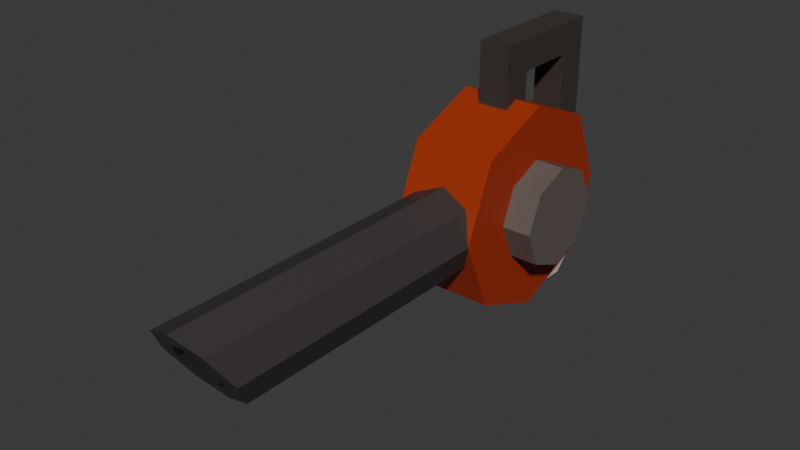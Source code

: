 # Source: leafblower.blend  (saved by Blender 5.1.29; exported with 4.5.12 LTS)
import bpy
from mathutils import Matrix  # noqa: F401  (used for matrix-valued properties, if any)

bpy.ops.wm.read_factory_settings(use_empty=True)
scene = bpy.context.scene
scene.name = 'Scene'

# ---- collections
col_collection = bpy.data.collections.new('Collection'); scene.collection.children.link(col_collection)

# ---- images (referenced by path relative to the original .blend; pixels are not part of the script)
import os
ASSET_DIR = os.environ.get("B2B_ASSET_DIR", "")  # directory of the original .blend (textures are referenced by path, not embedded)
HERE = os.path.dirname(os.path.abspath(__file__))  # packed textures are extracted next to this script under _unpacked/

def load_image(name, relpath, width, height, colorspace="sRGB"):
    """Load a texture the original file referenced (path relative to the .blend, or extracted next to this script)."""
    p = next((c for c in (os.path.join(HERE, relpath), os.path.join(ASSET_DIR, relpath)) if relpath and os.path.exists(c)), "")
    if p:
        img = bpy.data.images.load(p, check_existing=True)
        img.name = name
    else:  # same state as the original file: an image datablock whose file is absent (Cycles renders it pink)
        img = bpy.data.images.new(name, width, height)
        img.source = "FILE"
        img.filepath = "//" + (relpath or name)
    img.colorspace_settings.name = colorspace
    return img
img_worm_palette_png_003 = load_image('WORM-Palette.png.003', '_unpacked/WORM-Palette.52f920b4.png', 96, 96, 'sRGB')

# ---- materials (node trees are filled in below, after node groups)
mat_worm_003 = bpy.data.materials.new('WORM.003')
mat_worm_003.use_backface_culling_lightprobe_volume = False
mat_worm_003.use_transparent_shadow = False

# ---- material node trees
mat_worm_003.use_nodes = True; mat_worm_003.node_tree.nodes.clear()
_N = mat_worm_003.node_tree.nodes; _L = mat_worm_003.node_tree.links
n0 = _N.new('ShaderNodeBsdfPrincipled'); n0.name = 'Principled BSDF'; n0.location = (10, 300)
n0.distribution = 'GGX'
n0.subsurface_method = 'RANDOM_WALK_SKIN'
n0.inputs[3].default_value = 1.45
n0.inputs[27].default_value = (0.0, 0.0, 0.0, 1.0)
n0.inputs[28].default_value = 1.0
n1 = _N.new('ShaderNodeOutputMaterial'); n1.name = 'Material Output'; n1.location = (300, 300)
n2 = _N.new('ShaderNodeTexImage'); n2.name = 'Image Texture'; n2.location = (-393, 125)
n2.image = img_worm_palette_png_003
n2.interpolation = 'Closest'
_L.new(n0.outputs[0], n1.inputs[0])
_L.new(n2.outputs[0], n0.inputs[0])
n1.is_active_output = True

# ---- world
world_world = bpy.data.worlds.new('World'); scene.world = world_world
world_world.use_nodes = True; world_world.node_tree.nodes.clear()
_N = world_world.node_tree.nodes; _L = world_world.node_tree.links
n0 = _N.new('ShaderNodeOutputWorld'); n0.name = 'World Output'; n0.location = (200, 100)
n1 = _N.new('ShaderNodeBackground'); n1.name = 'Background'; n1.location = (-200, 100)
n1.inputs[0].default_value = (0.05088, 0.05088, 0.05088, 1.0)
_L.new(n1.outputs[0], n0.inputs[0])
n0.is_active_output = True
world_world.color = (0.05088, 0.05088, 0.05088)
world_world.sun_shadow_jitter_overblur = 0.0

# ---- meshes
me_leafblower_lod_1 = bpy.data.meshes.new('Leafblower-LOD-1')
me_leafblower_lod_1.from_pydata([(-0.1, -1.344e-08, 0.25), (0.1, 1.344e-08, 0.25), (-0.1, 0.25, 0.25), (0.1, 0.25, 0.25), (-0.1, 0.1768, 0.07322), (0.1, 0.1768, 0.07322), (-0.1, -2.436e-08, 1.033e-08), (0.1, 2.508e-09, 4.927e-08), (-0.1, -0.1768, 0.07322), (0.1, -0.1768, 0.07322), (-0.1, -0.25, 0.25), (0.1, -0.25, 0.25), (-0.1, -0.1768, 0.4268), (0.1, -0.1768, 0.4268), (-0.1, -1.045e-08, 0.5), (0.1, 1.642e-08, 0.5), (-0.1, 0.1768, 0.4268), (0.1, 0.1768, 0.4268), (-0.0375, -0.0375, 0.4804), (-0.0375, 0.0375, 0.4804), (-0.0375, 0.0375, 0.5554), (0.0375, -0.0375, 0.4804), (0.0375, 0.0375, 0.4804), (0.0375, 0.0375, 0.5554), (-0.0375, -0.0375, 0.6304), (0.0375, -0.0375, 0.6304), (0.0375, 0.1875, 0.5554), (0.0375, 0.2625, 0.6304), (-0.0375, 0.1875, 0.5554), (-0.0375, 0.2625, 0.6304), (-0.0375, 0.1875, 0.05238), (0.0375, 0.1875, 0.05238), (-0.0375, 0.2625, 0.05238), (0.0375, 0.2625, 0.05238), (-6.462e-08, -0.1212, 0.25), (-0.1, -0.9144, 0.25), (-0.1, -0.1212, 0.25), (-0.07071, -0.8704, 0.1793), (-0.07071, -0.1212, 0.1793), (8.846e-08, -0.8521, 0.15), (-4.077e-08, -0.1212, 0.15), (0.07071, -0.8704, 0.1793), (0.07071, -0.1212, 0.1793), (0.1, -0.9144, 0.25), (0.1, -0.1212, 0.25), (0.07071, -0.9584, 0.3207), (0.07071, -0.1212, 0.3207), (4.395e-08, -0.9767, 0.35), (-8.528e-08, -0.1212, 0.35), (-0.07071, -0.9584, 0.3207), (-0.07071, -0.1212, 0.3207), (-0.05637, -0.9144, 0.25), (-0.03986, -0.8896, 0.2101), (7.915e-08, -0.8793, 0.1936), (0.03986, -0.8896, 0.2101), (0.05637, -0.9144, 0.25), (0.03986, -0.9392, 0.2899), (5.274e-08, -0.9495, 0.3064), (-0.03986, -0.9392, 0.2899), (5.652e-08, -0.8596, 0.25), (-0.05637, -0.8596, 0.25), (-0.03986, -0.8348, 0.2101), (7.023e-08, -0.8245, 0.1936), (0.03986, -0.8348, 0.2101), (0.05637, -0.8596, 0.25), (0.03986, -0.8845, 0.2899), (4.382e-08, -0.8947, 0.3064), (-0.03986, -0.8845, 0.2899), (-0.1699, -6.528e-09, 0.25), (0.1699, 6.528e-09, 0.25), (-0.1699, 0.1215, 0.25), (0.1699, 0.1215, 0.25), (-0.1699, 0.08589, 0.1641), (0.1699, 0.08589, 0.1641), (-0.1699, -1.184e-08, 0.1285), (0.1699, 1.219e-09, 0.1285), (-0.1699, -0.08589, 0.1641), (0.1699, -0.08589, 0.1641), (-0.1699, -0.1215, 0.25), (0.1699, -0.1215, 0.25), (-0.1699, -0.08589, 0.3359), (0.1699, -0.08589, 0.3359), (-0.1699, -5.079e-09, 0.3715), (0.1699, 7.976e-09, 0.3715), (-0.1699, 0.08589, 0.3359), (0.1699, 0.08589, 0.3359), (-0.07213, 1.485e-09, 6.046e-08), (-0.07213, 1.485e-09, 0.2236), (-0.07213, 0.2249, 0.2236), (0.07213, -1.485e-09, 5.875e-08), (0.07213, -1.485e-09, 0.2236), (0.07213, 0.2249, 0.2236), (-0.07213, 0.2249, 0.05238), (-0.07213, 0.1725, 6.046e-08), (0.07213, 0.1725, 5.875e-08), (0.07213, 0.2249, 0.05238)], [], [(0, 2, 4), (1, 5, 3), (2, 3, 5, 4), (0, 4, 6), (1, 7, 5), (4, 5, 7, 6), (0, 6, 8), (1, 9, 7), (6, 7, 9, 8), (0, 8, 10), (1, 11, 9), (8, 9, 11, 10), (0, 10, 12), (1, 13, 11), (10, 11, 13, 12), (0, 12, 14), (1, 15, 13), (12, 13, 15, 14), (0, 14, 16), (1, 17, 15), (14, 15, 17, 16), (0, 16, 2), (1, 3, 17), (16, 17, 3, 2), (23, 21, 22), (23, 25, 21), (18, 24, 20), (22, 19, 20, 23), (18, 20, 19), (18, 19, 22, 21), (24, 18, 21, 25), (28, 20, 24, 29), (29, 24, 25, 27), (26, 23, 20, 28), (27, 25, 23, 26), (33, 27, 26, 31), (33, 31, 30, 32), (32, 29, 27, 33), (30, 28, 29, 32), (31, 26, 28, 30), (51, 52, 61, 60), (34, 38, 36), (35, 36, 38, 37), (53, 54, 63, 62), (34, 40, 38), (37, 38, 40, 39), (55, 56, 65, 64), (34, 42, 40), (39, 40, 42, 41), (57, 58, 67, 66), (34, 44, 42), (41, 42, 44, 43), (52, 53, 62, 61), (34, 46, 44), (43, 44, 46, 45), (54, 55, 64, 63), (34, 48, 46), (45, 46, 48, 47), (56, 57, 66, 65), (34, 50, 48), (47, 48, 50, 49), (58, 51, 60, 67), (34, 36, 50), (49, 50, 36, 35), (52, 51, 35, 37), (53, 52, 37, 39), (54, 53, 39, 41), (55, 54, 41, 43), (56, 55, 43, 45), (57, 56, 45, 47), (58, 57, 47, 49), (51, 58, 49, 35), (59, 60, 61), (59, 61, 62), (59, 62, 63), (59, 63, 64), (59, 64, 65), (59, 65, 66), (59, 66, 67), (59, 67, 60), (68, 70, 72), (69, 73, 71), (70, 71, 73, 72), (68, 72, 74), (69, 75, 73), (72, 73, 75, 74), (68, 74, 76), (69, 77, 75), (74, 75, 77, 76), (68, 76, 78), (69, 79, 77), (76, 77, 79, 78), (68, 78, 80), (69, 81, 79), (78, 79, 81, 80), (68, 80, 82), (69, 83, 81), (80, 81, 83, 82), (68, 82, 84), (69, 85, 83), (82, 83, 85, 84), (68, 84, 70), (69, 71, 85), (84, 85, 71, 70), (92, 91, 95), (95, 91, 90), (89, 87, 86), (87, 92, 93), (88, 90, 91), (94, 92, 95), (93, 89, 86), (92, 88, 91), (89, 94, 90), (94, 95, 90), (89, 90, 87), (93, 86, 87), (87, 88, 92), (88, 87, 90), (94, 93, 92), (93, 94, 89)])
_uv = me_leafblower_lod_1.uv_layers.new(name='UVMap')
_uv.uv.foreach_set('vector', [0.1315, 0.7222, 0.1315, 0.7231, 0.1309, 0.7228, 0.1302, 0.7262, 0.1295, 0.7256, 0.1302, 0.7254, 0.1296, 0.7269, 0.1303, 0.7269, 0.1303, 0.7275, 0.1296, 0.7275, 0.1302, 0.7245, 0.1302, 0.7254, 0.1295, 0.7251, 0.1283, 0.7244, 0.1283, 0.7253, 0.1277, 0.725, 0.1335, 0.7262, 0.1335, 0.7269, 0.1328, 0.7269, 0.1328, 0.7262, 0.132, 0.7245, 0.132, 0.7254, 0.1314, 0.7251, 0.1289, 0.7244, 0.1289, 0.7253, 0.1283, 0.725, 0.1328, 0.7209, 0.1335, 0.7209, 0.1335, 0.7215, 0.1328, 0.7215, 0.1308, 0.7254, 0.1308, 0.7262, 0.1302, 0.726, 0.1277, 0.7241, 0.1285, 0.7238, 0.1285, 0.7244, 0.1273, 0.7269, 0.1266, 0.7269, 0.1266, 0.7262, 0.1273, 0.7262, 0.1321, 0.7231, 0.1315, 0.7224, 0.1321, 0.7222, 0.1314, 0.7262, 0.1308, 0.7256, 0.1314, 0.7254, 0.1328, 0.7275, 0.1321, 0.7275, 0.1321, 0.7269, 0.1328, 0.7269, 0.1289, 0.7266, 0.1297, 0.7262, 0.1297, 0.7269, 0.1309, 0.7219, 0.1317, 0.7215, 0.1317, 0.7222, 0.131, 0.7275, 0.1303, 0.7275, 0.1303, 0.7269, 0.131, 0.7269, 0.1313, 0.7266, 0.1321, 0.7262, 0.1321, 0.7269, 0.1323, 0.7209, 0.1323, 0.7217, 0.1317, 0.7215, 0.1335, 0.7276, 0.1328, 0.7276, 0.1328, 0.7269, 0.1335, 0.7269, 0.1295, 0.7245, 0.1289, 0.7239, 0.1295, 0.7236, 0.1309, 0.7212, 0.1317, 0.7209, 0.1317, 0.7215, 0.1284, 0.7268, 0.1284, 0.7275, 0.1277, 0.7275, 0.1277, 0.7268, 0.3068, 0.8973, 0.3068, 0.9041, 0.3034, 0.9007, 0.2938, 0.9261, 0.2986, 0.9213, 0.2986, 0.9309, 0.3082, 0.8829, 0.3082, 0.8925, 0.3034, 0.8877, 0.2766, 0.9343, 0.2766, 0.9295, 0.2814, 0.9295, 0.2814, 0.9343, 0.2986, 0.9357, 0.2938, 0.9309, 0.2986, 0.9309, 0.2986, 0.9329, 0.2986, 0.9281, 0.3034, 0.9281, 0.3034, 0.9329, 0.2718, 0.9199, 0.2814, 0.9199, 0.2814, 0.9247, 0.2718, 0.9247, 0.2986, 0.8973, 0.2986, 0.8877, 0.3034, 0.8829, 0.3034, 0.9021, 0.2938, 0.9021, 0.2938, 0.8829, 0.2986, 0.8829, 0.2986, 0.9021, 0.2718, 0.9247, 0.2814, 0.9247, 0.2814, 0.9295, 0.2718, 0.9295, 0.2842, 0.9343, 0.2842, 0.9151, 0.289, 0.9199, 0.289, 0.9295, 0.2554, 0.9199, 0.2554, 0.8829, 0.2602, 0.8877, 0.2602, 0.9199, 0.267, 0.9343, 0.267, 0.9295, 0.2718, 0.9295, 0.2718, 0.9343, 0.2746, 0.8829, 0.2746, 0.9199, 0.2698, 0.9199, 0.2698, 0.8829, 0.2794, 0.8829, 0.2794, 0.9151, 0.2746, 0.9199, 0.2746, 0.8829, 0.2938, 0.8829, 0.2938, 0.9151, 0.289, 0.9151, 0.289, 0.8829, 0.262, 0.9756, 0.2619, 0.9755, 0.2619, 0.9753, 0.262, 0.9754, 0.1445, 0.8208, 0.1445, 0.8211, 0.1442, 0.821, 0.1394, 0.8144, 0.1394, 0.8171, 0.1391, 0.8171, 0.1391, 0.8146, 0.2666, 0.9747, 0.2665, 0.9748, 0.2665, 0.9746, 0.2666, 0.9745, 0.1411, 0.822, 0.1414, 0.8219, 0.1414, 0.8221, 0.1402, 0.8144, 0.1402, 0.817, 0.1399, 0.817, 0.1399, 0.8145, 0.263, 0.9768, 0.2629, 0.9769, 0.2629, 0.9767, 0.263, 0.9766, 0.1409, 0.8222, 0.1407, 0.8219, 0.1409, 0.8218, 0.1407, 0.8145, 0.1407, 0.817, 0.1404, 0.817, 0.1404, 0.8144, 0.265, 0.9767, 0.2652, 0.9767, 0.2652, 0.9769, 0.265, 0.9768, 0.1442, 0.8156, 0.1442, 0.8159, 0.144, 0.8158, 0.1399, 0.8146, 0.1399, 0.8171, 0.1396, 0.8171, 0.1396, 0.8144, 0.2663, 0.9745, 0.2665, 0.9746, 0.2665, 0.9748, 0.2663, 0.9747, 0.1445, 0.8144, 0.1445, 0.8147, 0.1442, 0.8146, 0.1388, 0.8146, 0.1388, 0.8173, 0.1386, 0.8173, 0.1386, 0.8144, 0.2615, 0.9768, 0.2614, 0.9769, 0.2614, 0.9767, 0.2615, 0.9766, 0.1404, 0.822, 0.1407, 0.8218, 0.1407, 0.8221, 0.137, 0.8145, 0.137, 0.8174, 0.1367, 0.8174, 0.1367, 0.8144, 0.2669, 0.9746, 0.2671, 0.9745, 0.2671, 0.9747, 0.2669, 0.9748, 0.1372, 0.8218, 0.1372, 0.8222, 0.137, 0.8221, 0.1375, 0.8144, 0.1375, 0.8174, 0.1372, 0.8174, 0.1372, 0.8145, 0.265, 0.9761, 0.2652, 0.9762, 0.2652, 0.9764, 0.265, 0.9763, 0.1445, 0.8201, 0.1445, 0.8204, 0.1442, 0.8203, 0.1383, 0.8144, 0.1383, 0.8173, 0.138, 0.8173, 0.138, 0.8146, 0.1422, 0.8159, 0.1422, 0.8158, 0.1423, 0.8157, 0.1423, 0.816, 0.1422, 0.8192, 0.1422, 0.8194, 0.1421, 0.8194, 0.1421, 0.8192, 0.1421, 0.8191, 0.1421, 0.819, 0.1422, 0.8189, 0.1422, 0.8192, 0.1388, 0.8177, 0.1388, 0.8175, 0.139, 0.8175, 0.139, 0.8178, 0.1422, 0.8181, 0.1422, 0.8183, 0.1421, 0.8183, 0.1421, 0.818, 0.1422, 0.8187, 0.1422, 0.8188, 0.1421, 0.8189, 0.1421, 0.8186, 0.1388, 0.8191, 0.1388, 0.8189, 0.139, 0.8188, 0.139, 0.8191, 0.1384, 0.8201, 0.1384, 0.8199, 0.1385, 0.8199, 0.1385, 0.8202, 0.2644, 0.9729, 0.2646, 0.9729, 0.2646, 0.973, 0.2674, 0.9762, 0.2674, 0.9764, 0.2673, 0.9763, 0.2656, 0.9771, 0.2655, 0.9769, 0.2656, 0.9768, 0.2652, 0.9707, 0.2653, 0.9706, 0.2653, 0.9707, 0.2652, 0.9706, 0.2652, 0.9707, 0.265, 0.9707, 0.2648, 0.9706, 0.265, 0.9706, 0.265, 0.9707, 0.2674, 0.9747, 0.2672, 0.9746, 0.2674, 0.9745, 0.2641, 0.973, 0.2643, 0.9729, 0.2643, 0.973, 0.214, 0.9209, 0.214, 0.9214, 0.2137, 0.9212, 0.2144, 0.9197, 0.2148, 0.9196, 0.2148, 0.9199, 0.2144, 0.917, 0.2144, 0.9182, 0.2141, 0.9182, 0.2141, 0.917, 0.214, 0.9214, 0.214, 0.9218, 0.2137, 0.9217, 0.2075, 0.9213, 0.2072, 0.921, 0.2075, 0.9209, 0.2144, 0.9203, 0.2144, 0.9215, 0.2141, 0.9215, 0.2141, 0.9203, 0.214, 0.9156, 0.2144, 0.9154, 0.2144, 0.9157, 0.214, 0.9201, 0.2144, 0.9199, 0.2144, 0.9202, 0.2147, 0.9158, 0.2147, 0.9169, 0.2144, 0.9169, 0.2144, 0.9158, 0.2103, 0.9216, 0.21, 0.9213, 0.2103, 0.9212, 0.2075, 0.9211, 0.2078, 0.9209, 0.2078, 0.9212, 0.2138, 0.9182, 0.2138, 0.917, 0.2141, 0.917, 0.2141, 0.9182, 0.2118, 0.9213, 0.2118, 0.9217, 0.2115, 0.9216, 0.2082, 0.9216, 0.2082, 0.922, 0.2079, 0.9219, 0.2082, 0.9221, 0.2082, 0.9209, 0.2085, 0.9209, 0.2085, 0.9221, 0.2103, 0.922, 0.21, 0.9217, 0.2103, 0.9216, 0.2109, 0.9211, 0.2113, 0.9209, 0.2113, 0.9212, 0.214, 0.9154, 0.214, 0.9142, 0.2144, 0.9142, 0.2144, 0.9154, 0.2075, 0.9213, 0.2075, 0.9218, 0.2072, 0.9216, 0.2078, 0.9217, 0.2075, 0.9214, 0.2078, 0.9212, 0.2082, 0.9204, 0.2082, 0.9216, 0.2079, 0.9216, 0.2079, 0.9204, 0.2108, 0.9212, 0.2108, 0.9216, 0.2105, 0.9215, 0.2125, 0.9209, 0.2125, 0.9213, 0.2122, 0.9212, 0.2147, 0.9142, 0.2147, 0.9154, 0.2144, 0.9154, 0.2144, 0.9142, 0.04265, 0.9039, 0.04265, 0.9039, 0.04265, 0.9039, 0.04265, 0.9039, 0.04265, 0.9039, 0.04265, 0.9039, 0.04265, 0.9039, 0.04265, 0.9039, 0.04265, 0.9039, 0.04265, 0.9039, 0.04265, 0.9039, 0.04265, 0.9039, 0.04265, 0.9039, 0.04265, 0.9039, 0.04265, 0.9039, 0.04265, 0.9039, 0.04265, 0.9039, 0.04265, 0.9039, 0.04265, 0.9039, 0.04265, 0.9039, 0.04265, 0.9039, 0.04265, 0.9039, 0.04265, 0.9039, 0.04265, 0.9039, 0.04265, 0.9039, 0.04265, 0.9039, 0.04265, 0.9039, 0.04265, 0.9039, 0.04265, 0.9039, 0.04265, 0.9039, 0.04265, 0.9039, 0.04265, 0.9039, 0.04265, 0.9039, 0.04265, 0.9039, 0.04265, 0.9039, 0.04265, 0.9039, 0.04265, 0.9039, 0.04265, 0.9039, 0.04265, 0.9039, 0.04265, 0.9039, 0.04265, 0.9039, 0.04265, 0.9039, 0.04265, 0.9039, 0.04265, 0.9039, 0.04265, 0.9039, 0.04265, 0.9039, 0.04265, 0.9039, 0.04265, 0.9039])
me_leafblower_lod_1.materials.append(mat_worm_003)
me_leafblower_lod_1.update()

# ---- objects
ob_leafblower_lod_1 = bpy.data.objects.new('Leafblower-LOD-1', me_leafblower_lod_1)

# ---- transforms, parenting, visibility, modifiers, constraints
ob_leafblower_lod_1.location = (0.0, 0.0, 0.0)

# ---- collection membership
col_collection.objects.link(ob_leafblower_lod_1)

# ---- scene / render settings (as saved in the file)
scene.frame_start = 1; scene.frame_end = 250; scene.frame_set(1)
scene.render.engine = 'BLENDER_EEVEE_NEXT'
scene.render.bake_bias = 0.0
scene.render.bake_samples = 0
scene.cycles.sampling_pattern = 'TABULATED_SOBOL'
scene.eevee.use_volume_custom_range = False
bpy.context.view_layer.update()

# ---- added for rendering (the .blend has no active camera and no usable light): camera, sun
cam_auto = bpy.data.cameras.new('AutoCamera')
cam_auto.lens = 50.0
cam_auto.sensor_width = 36.0
cam_auto.clip_end = 1000.0
ob_auto_camera = bpy.data.objects.new('AutoCamera', cam_auto)
scene.collection.objects.link(ob_auto_camera)
ob_auto_camera.location = (1.32423, -1.94616, 1.37457)
ob_auto_camera.rotation_euler = (1.09748, -7.21219e-08, 0.694738)
scene.camera = ob_auto_camera
light_auto_sun = bpy.data.lights.new('AutoSun', 'SUN')
light_auto_sun.energy = 3.0
light_auto_sun.angle = 0.0523599
ob_auto_sun = bpy.data.objects.new('AutoSun', light_auto_sun)
scene.collection.objects.link(ob_auto_sun)
ob_auto_sun.rotation_euler = (0.872665, 0.174533, 0.523599)
bpy.context.view_layer.update()
